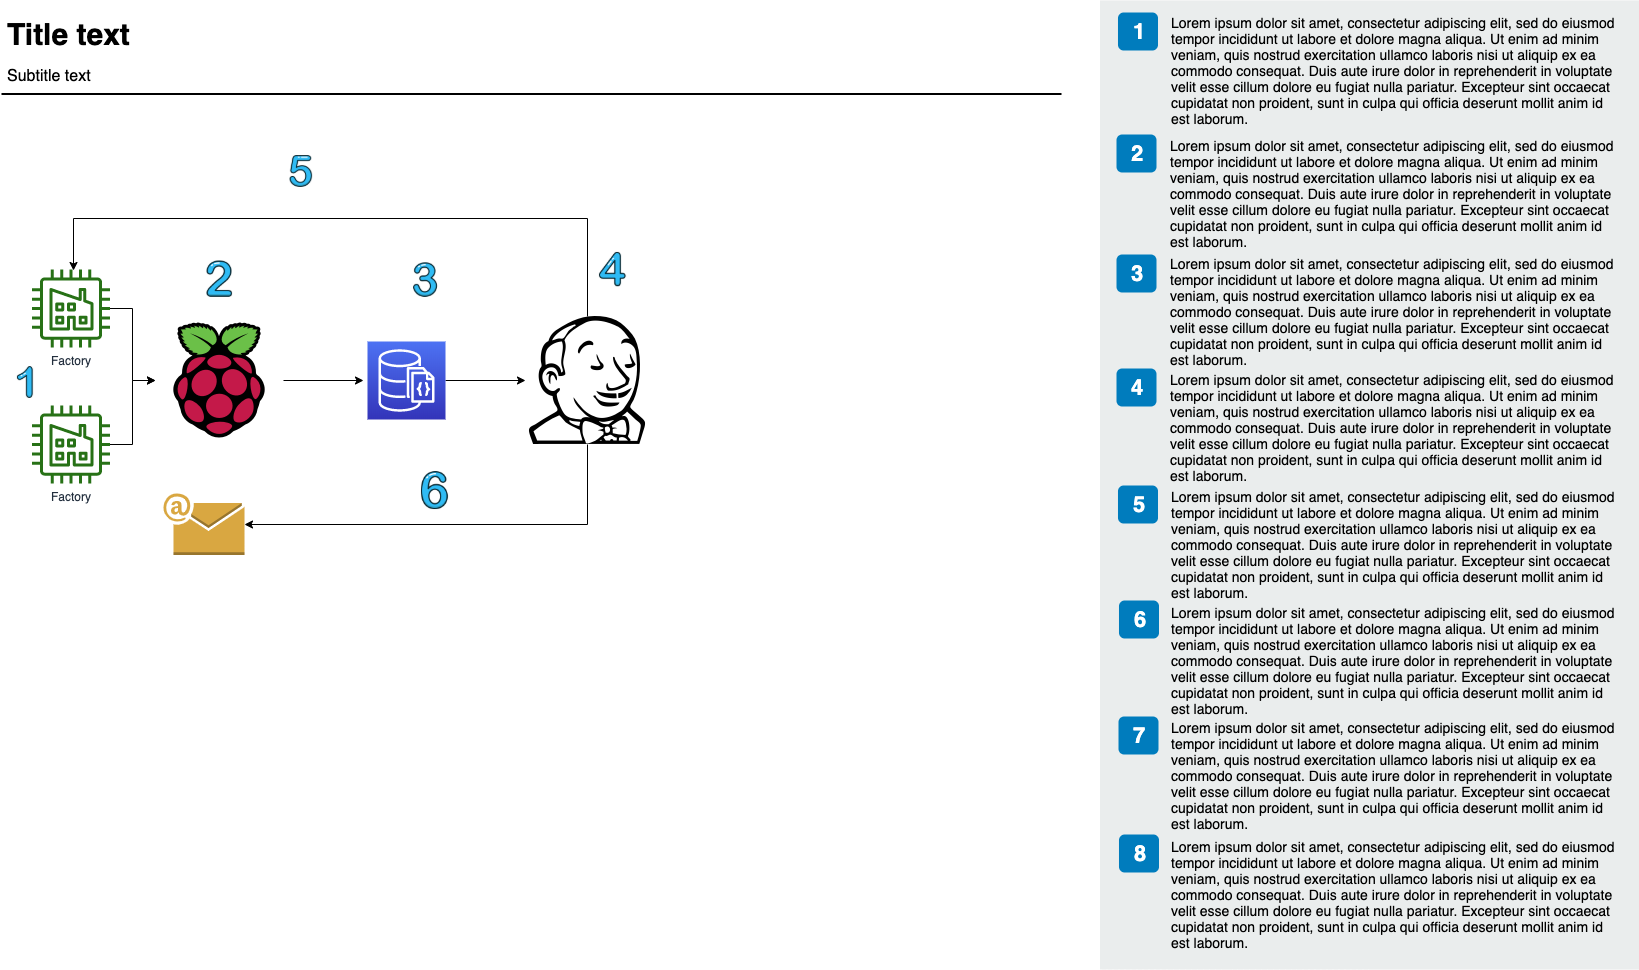

The diagram above was exported from draw.io. Its source (the exported page's mxGraphModel, read from the mxfile embedded in the PNG):
<mxGraphModel dx="946" dy="462" grid="1" gridSize="10" guides="1" tooltips="1" connect="1" arrows="1" fold="1" page="1" pageScale="1" pageWidth="827" pageHeight="1169" math="0" shadow="0">
  <root>
    <mxCell id="0" />
    <mxCell id="1" parent="0" />
    <mxCell id="-QjtrjUzRDEMRZ5MF8oH-47" value="Title text" style="text;html=1;resizable=0;points=[];autosize=1;align=left;verticalAlign=top;spacingTop=-4;fontSize=30;fontStyle=1" parent="1" vertex="1">
      <mxGeometry x="12" y="65.5" width="130" height="40" as="geometry" />
    </mxCell>
    <mxCell id="-QjtrjUzRDEMRZ5MF8oH-48" value="Subtitle text&lt;br style=&quot;font-size: 16px&quot;&gt;" style="text;html=1;resizable=0;points=[];autosize=1;align=left;verticalAlign=top;spacingTop=-4;fontSize=16" parent="1" vertex="1">
      <mxGeometry x="12" y="115.5" width="100" height="20" as="geometry" />
    </mxCell>
    <mxCell id="SCVMTBWpLvtzJIhz15lM-1" value="" style="line;strokeWidth=2;html=1;fontSize=14;" parent="1" vertex="1">
      <mxGeometry x="8" y="140.5" width="1060" height="10" as="geometry" />
    </mxCell>
    <mxCell id="7OVz4w7n9kzEPWy-4BBC-3" value="" style="rounded=0;whiteSpace=wrap;html=1;fillColor=#EAEDED;fontSize=22;fontColor=#FFFFFF;strokeColor=none;labelBackgroundColor=none;" parent="1" vertex="1">
      <mxGeometry x="1106.5" y="52" width="539" height="969" as="geometry" />
    </mxCell>
    <mxCell id="7OVz4w7n9kzEPWy-4BBC-4" value="1" style="rounded=1;whiteSpace=wrap;html=1;fillColor=#007CBD;strokeColor=none;fontColor=#FFFFFF;fontStyle=1;fontSize=22;labelBackgroundColor=none;" parent="1" vertex="1">
      <mxGeometry x="1124.5" y="64" width="40" height="38" as="geometry" />
    </mxCell>
    <mxCell id="7OVz4w7n9kzEPWy-4BBC-5" value="2" style="rounded=1;whiteSpace=wrap;html=1;fillColor=#007CBD;strokeColor=none;fontColor=#FFFFFF;fontStyle=1;fontSize=22;labelBackgroundColor=none;" parent="1" vertex="1">
      <mxGeometry x="1123" y="186" width="40" height="38" as="geometry" />
    </mxCell>
    <mxCell id="7OVz4w7n9kzEPWy-4BBC-6" value="3" style="rounded=1;whiteSpace=wrap;html=1;fillColor=#007CBD;strokeColor=none;fontColor=#FFFFFF;fontStyle=1;fontSize=22;labelBackgroundColor=none;" parent="1" vertex="1">
      <mxGeometry x="1123" y="306" width="40" height="38" as="geometry" />
    </mxCell>
    <mxCell id="7OVz4w7n9kzEPWy-4BBC-7" value="4" style="rounded=1;whiteSpace=wrap;html=1;fillColor=#007CBD;strokeColor=none;fontColor=#FFFFFF;fontStyle=1;fontSize=22;labelBackgroundColor=none;" parent="1" vertex="1">
      <mxGeometry x="1123" y="420" width="40" height="38" as="geometry" />
    </mxCell>
    <mxCell id="7OVz4w7n9kzEPWy-4BBC-8" value="5" style="rounded=1;whiteSpace=wrap;html=1;fillColor=#007CBD;strokeColor=none;fontColor=#FFFFFF;fontStyle=1;fontSize=22;labelBackgroundColor=none;" parent="1" vertex="1">
      <mxGeometry x="1124.5" y="537" width="40" height="38" as="geometry" />
    </mxCell>
    <mxCell id="7OVz4w7n9kzEPWy-4BBC-9" value="6" style="rounded=1;whiteSpace=wrap;html=1;fillColor=#007CBD;strokeColor=none;fontColor=#FFFFFF;fontStyle=1;fontSize=22;labelBackgroundColor=none;" parent="1" vertex="1">
      <mxGeometry x="1125.5" y="652" width="40" height="38" as="geometry" />
    </mxCell>
    <mxCell id="7OVz4w7n9kzEPWy-4BBC-10" value="7" style="rounded=1;whiteSpace=wrap;html=1;fillColor=#007CBD;strokeColor=none;fontColor=#FFFFFF;fontStyle=1;fontSize=22;labelBackgroundColor=none;" parent="1" vertex="1">
      <mxGeometry x="1125" y="768" width="40" height="38" as="geometry" />
    </mxCell>
    <mxCell id="7OVz4w7n9kzEPWy-4BBC-11" value="8" style="rounded=1;whiteSpace=wrap;html=1;fillColor=#007CBD;strokeColor=none;fontColor=#FFFFFF;fontStyle=1;fontSize=22;labelBackgroundColor=none;" parent="1" vertex="1">
      <mxGeometry x="1125.5" y="886" width="40" height="38" as="geometry" />
    </mxCell>
    <mxCell id="7OVz4w7n9kzEPWy-4BBC-13" value="&lt;span&gt;Lorem ipsum dolor sit amet, consectetur adipiscing elit, sed do eiusmod tempor incididunt ut labore et dolore magna aliqua. Ut enim ad minim veniam, quis nostrud exercitation ullamco laboris nisi ut aliquip ex ea commodo consequat. Duis aute irure dolor in reprehenderit in voluptate velit esse cillum dolore eu fugiat nulla pariatur. Excepteur sint occaecat cupidatat non proident, sunt in culpa qui officia deserunt mollit anim id est laborum.&lt;/span&gt;&lt;br&gt;" style="text;html=1;align=left;verticalAlign=top;spacingTop=-4;fontSize=14;labelBackgroundColor=none;whiteSpace=wrap;" parent="1" vertex="1">
      <mxGeometry x="1176" y="63.5" width="449" height="118" as="geometry" />
    </mxCell>
    <mxCell id="7OVz4w7n9kzEPWy-4BBC-14" value="&lt;span&gt;Lorem ipsum dolor sit amet, consectetur adipiscing elit, sed do eiusmod tempor incididunt ut labore et dolore magna aliqua. Ut enim ad minim veniam, quis nostrud exercitation ullamco laboris nisi ut aliquip ex ea commodo consequat. Duis aute irure dolor in reprehenderit in voluptate velit esse cillum dolore eu fugiat nulla pariatur. Excepteur sint occaecat cupidatat non proident, sunt in culpa qui officia deserunt mollit anim id est laborum.&lt;/span&gt;&lt;br&gt;" style="text;html=1;align=left;verticalAlign=top;spacingTop=-4;fontSize=14;labelBackgroundColor=none;whiteSpace=wrap;" parent="1" vertex="1">
      <mxGeometry x="1175" y="186.5" width="450" height="115" as="geometry" />
    </mxCell>
    <mxCell id="7OVz4w7n9kzEPWy-4BBC-15" value="&lt;span&gt;Lorem ipsum dolor sit amet, consectetur adipiscing elit, sed do eiusmod tempor incididunt ut labore et dolore magna aliqua. Ut enim ad minim veniam, quis nostrud exercitation ullamco laboris nisi ut aliquip ex ea commodo consequat. Duis aute irure dolor in reprehenderit in voluptate velit esse cillum dolore eu fugiat nulla pariatur. Excepteur sint occaecat cupidatat non proident, sunt in culpa qui officia deserunt mollit anim id est laborum.&lt;/span&gt;&lt;br&gt;" style="text;html=1;align=left;verticalAlign=top;spacingTop=-4;fontSize=14;labelBackgroundColor=none;whiteSpace=wrap;" parent="1" vertex="1">
      <mxGeometry x="1175" y="304.5" width="450" height="117" as="geometry" />
    </mxCell>
    <mxCell id="7OVz4w7n9kzEPWy-4BBC-16" value="&lt;span&gt;Lorem ipsum dolor sit amet, consectetur adipiscing elit, sed do eiusmod tempor incididunt ut labore et dolore magna aliqua. Ut enim ad minim veniam, quis nostrud exercitation ullamco laboris nisi ut aliquip ex ea commodo consequat. Duis aute irure dolor in reprehenderit in voluptate velit esse cillum dolore eu fugiat nulla pariatur. Excepteur sint occaecat cupidatat non proident, sunt in culpa qui officia deserunt mollit anim id est laborum.&lt;/span&gt;&lt;br&gt;" style="text;html=1;align=left;verticalAlign=top;spacingTop=-4;fontSize=14;labelBackgroundColor=none;whiteSpace=wrap;" parent="1" vertex="1">
      <mxGeometry x="1175" y="420.5" width="450" height="121" as="geometry" />
    </mxCell>
    <mxCell id="7OVz4w7n9kzEPWy-4BBC-17" value="&lt;span&gt;Lorem ipsum dolor sit amet, consectetur adipiscing elit, sed do eiusmod tempor incididunt ut labore et dolore magna aliqua. Ut enim ad minim veniam, quis nostrud exercitation ullamco laboris nisi ut aliquip ex ea commodo consequat. Duis aute irure dolor in reprehenderit in voluptate velit esse cillum dolore eu fugiat nulla pariatur. Excepteur sint occaecat cupidatat non proident, sunt in culpa qui officia deserunt mollit anim id est laborum.&lt;/span&gt;&lt;br&gt;" style="text;html=1;align=left;verticalAlign=top;spacingTop=-4;fontSize=14;labelBackgroundColor=none;whiteSpace=wrap;" parent="1" vertex="1">
      <mxGeometry x="1176" y="537.5" width="449" height="114" as="geometry" />
    </mxCell>
    <mxCell id="7OVz4w7n9kzEPWy-4BBC-18" value="&lt;span&gt;Lorem ipsum dolor sit amet, consectetur adipiscing elit, sed do eiusmod tempor incididunt ut labore et dolore magna aliqua. Ut enim ad minim veniam, quis nostrud exercitation ullamco laboris nisi ut aliquip ex ea commodo consequat. Duis aute irure dolor in reprehenderit in voluptate velit esse cillum dolore eu fugiat nulla pariatur. Excepteur sint occaecat cupidatat non proident, sunt in culpa qui officia deserunt mollit anim id est laborum.&lt;/span&gt;&lt;br&gt;" style="text;html=1;align=left;verticalAlign=top;spacingTop=-4;fontSize=14;labelBackgroundColor=none;whiteSpace=wrap;" parent="1" vertex="1">
      <mxGeometry x="1176" y="653.5" width="450" height="118" as="geometry" />
    </mxCell>
    <mxCell id="7OVz4w7n9kzEPWy-4BBC-19" value="&lt;span&gt;Lorem ipsum dolor sit amet, consectetur adipiscing elit, sed do eiusmod tempor incididunt ut labore et dolore magna aliqua. Ut enim ad minim veniam, quis nostrud exercitation ullamco laboris nisi ut aliquip ex ea commodo consequat. Duis aute irure dolor in reprehenderit in voluptate velit esse cillum dolore eu fugiat nulla pariatur. Excepteur sint occaecat cupidatat non proident, sunt in culpa qui officia deserunt mollit anim id est laborum.&lt;/span&gt;&lt;br&gt;" style="text;html=1;align=left;verticalAlign=top;spacingTop=-4;fontSize=14;labelBackgroundColor=none;whiteSpace=wrap;" parent="1" vertex="1">
      <mxGeometry x="1176" y="768.5" width="449" height="113" as="geometry" />
    </mxCell>
    <mxCell id="7OVz4w7n9kzEPWy-4BBC-20" value="&lt;span&gt;Lorem ipsum dolor sit amet, consectetur adipiscing elit, sed do eiusmod tempor incididunt ut labore et dolore magna aliqua. Ut enim ad minim veniam, quis nostrud exercitation ullamco laboris nisi ut aliquip ex ea commodo consequat. Duis aute irure dolor in reprehenderit in voluptate velit esse cillum dolore eu fugiat nulla pariatur. Excepteur sint occaecat cupidatat non proident, sunt in culpa qui officia deserunt mollit anim id est laborum.&lt;/span&gt;&lt;br&gt;" style="text;html=1;align=left;verticalAlign=top;spacingTop=-4;fontSize=14;labelBackgroundColor=none;whiteSpace=wrap;" parent="1" vertex="1">
      <mxGeometry x="1176" y="887.5" width="449" height="124" as="geometry" />
    </mxCell>
    <mxCell id="txbg1RaFzHhOFbGrNfI6-6" style="edgeStyle=orthogonalEdgeStyle;rounded=0;orthogonalLoop=1;jettySize=auto;html=1;entryX=0;entryY=0.5;entryDx=0;entryDy=0;" edge="1" parent="1" source="UEzPUAAOIrF-is8g5C7q-6" target="txbg1RaFzHhOFbGrNfI6-5">
      <mxGeometry relative="1" as="geometry" />
    </mxCell>
    <mxCell id="UEzPUAAOIrF-is8g5C7q-6" value="Factory" style="outlineConnect=0;fontColor=#232F3E;gradientColor=none;fillColor=#277116;strokeColor=none;dashed=0;verticalLabelPosition=bottom;verticalAlign=top;align=center;html=1;fontSize=12;fontStyle=0;aspect=fixed;pointerEvents=1;shape=mxgraph.aws4.factory;" parent="1" vertex="1">
      <mxGeometry x="38.500000000000156" y="320.99999999999994" width="78" height="78" as="geometry" />
    </mxCell>
    <mxCell id="txbg1RaFzHhOFbGrNfI6-7" style="edgeStyle=orthogonalEdgeStyle;rounded=0;orthogonalLoop=1;jettySize=auto;html=1;entryX=0;entryY=0.5;entryDx=0;entryDy=0;" edge="1" parent="1" source="UEzPUAAOIrF-is8g5C7q-7" target="txbg1RaFzHhOFbGrNfI6-5">
      <mxGeometry relative="1" as="geometry" />
    </mxCell>
    <mxCell id="UEzPUAAOIrF-is8g5C7q-7" value="Factory&lt;br&gt;" style="outlineConnect=0;fontColor=#232F3E;gradientColor=none;fillColor=#277116;strokeColor=none;dashed=0;verticalLabelPosition=bottom;verticalAlign=top;align=center;html=1;fontSize=12;fontStyle=0;aspect=fixed;pointerEvents=1;shape=mxgraph.aws4.factory;" parent="1" vertex="1">
      <mxGeometry x="38.500000000000156" y="456.99999999999994" width="78" height="78" as="geometry" />
    </mxCell>
    <mxCell id="txbg1RaFzHhOFbGrNfI6-9" value="" style="edgeStyle=orthogonalEdgeStyle;rounded=0;orthogonalLoop=1;jettySize=auto;html=1;" edge="1" parent="1" source="txbg1RaFzHhOFbGrNfI6-5">
      <mxGeometry relative="1" as="geometry">
        <mxPoint x="370" y="432" as="targetPoint" />
      </mxGeometry>
    </mxCell>
    <mxCell id="txbg1RaFzHhOFbGrNfI6-5" value="" style="shape=image;html=1;verticalAlign=top;verticalLabelPosition=bottom;labelBackgroundColor=#ffffff;imageAspect=0;aspect=fixed;image=https://cdn4.iconfinder.com/data/icons/logos-and-brands/512/272_Raspberry_Pi_logo-128.png" vertex="1" parent="1">
      <mxGeometry x="162" y="368" width="128" height="128" as="geometry" />
    </mxCell>
    <mxCell id="txbg1RaFzHhOFbGrNfI6-17" value="" style="edgeStyle=orthogonalEdgeStyle;rounded=0;orthogonalLoop=1;jettySize=auto;html=1;" edge="1" parent="1" source="txbg1RaFzHhOFbGrNfI6-15">
      <mxGeometry relative="1" as="geometry">
        <mxPoint x="532" y="432" as="targetPoint" />
      </mxGeometry>
    </mxCell>
    <mxCell id="txbg1RaFzHhOFbGrNfI6-15" value="" style="outlineConnect=0;fontColor=#232F3E;gradientColor=#4D72F3;gradientDirection=north;fillColor=#3334B9;strokeColor=#ffffff;dashed=0;verticalLabelPosition=bottom;verticalAlign=top;align=center;html=1;fontSize=12;fontStyle=0;aspect=fixed;shape=mxgraph.aws4.resourceIcon;resIcon=mxgraph.aws4.documentdb_with_mongodb_compatibility;" vertex="1" parent="1">
      <mxGeometry x="374" y="393" width="78" height="78" as="geometry" />
    </mxCell>
    <mxCell id="txbg1RaFzHhOFbGrNfI6-19" style="edgeStyle=orthogonalEdgeStyle;rounded=0;orthogonalLoop=1;jettySize=auto;html=1;" edge="1" parent="1" source="txbg1RaFzHhOFbGrNfI6-18">
      <mxGeometry relative="1" as="geometry">
        <mxPoint x="80" y="322" as="targetPoint" />
        <Array as="points">
          <mxPoint x="594" y="270" />
          <mxPoint x="80" y="270" />
        </Array>
      </mxGeometry>
    </mxCell>
    <mxCell id="txbg1RaFzHhOFbGrNfI6-26" style="edgeStyle=orthogonalEdgeStyle;rounded=0;orthogonalLoop=1;jettySize=auto;html=1;entryX=1;entryY=0.5;entryDx=0;entryDy=0;entryPerimeter=0;" edge="1" parent="1" source="txbg1RaFzHhOFbGrNfI6-18" target="txbg1RaFzHhOFbGrNfI6-25">
      <mxGeometry relative="1" as="geometry">
        <Array as="points">
          <mxPoint x="594" y="576" />
        </Array>
      </mxGeometry>
    </mxCell>
    <mxCell id="txbg1RaFzHhOFbGrNfI6-18" value="" style="shape=image;html=1;verticalAlign=top;verticalLabelPosition=bottom;labelBackgroundColor=#ffffff;imageAspect=0;aspect=fixed;image=https://cdn4.iconfinder.com/data/icons/logos-brands-5/24/jenkins-128.png" vertex="1" parent="1">
      <mxGeometry x="530" y="368" width="128" height="128" as="geometry" />
    </mxCell>
    <mxCell id="txbg1RaFzHhOFbGrNfI6-20" value="" style="shape=image;html=1;verticalAlign=top;verticalLabelPosition=bottom;labelBackgroundColor=#ffffff;imageAspect=0;aspect=fixed;image=https://cdn3.iconfinder.com/data/icons/letters-and-numbers-1/32/number_1_blue-128.png" vertex="1" parent="1">
      <mxGeometry x="14" y="416" width="35" height="35" as="geometry" />
    </mxCell>
    <mxCell id="txbg1RaFzHhOFbGrNfI6-21" value="" style="shape=image;html=1;verticalAlign=top;verticalLabelPosition=bottom;labelBackgroundColor=#ffffff;imageAspect=0;aspect=fixed;image=https://cdn3.iconfinder.com/data/icons/letters-and-numbers-1/32/number_2_blue-128.png" vertex="1" parent="1">
      <mxGeometry x="206" y="310" width="40" height="40" as="geometry" />
    </mxCell>
    <mxCell id="txbg1RaFzHhOFbGrNfI6-22" value="" style="shape=image;html=1;verticalAlign=top;verticalLabelPosition=bottom;labelBackgroundColor=#ffffff;imageAspect=0;aspect=fixed;image=https://cdn3.iconfinder.com/data/icons/letters-and-numbers-1/32/number_3_blue-128.png" vertex="1" parent="1">
      <mxGeometry x="413" y="312" width="38" height="38" as="geometry" />
    </mxCell>
    <mxCell id="txbg1RaFzHhOFbGrNfI6-23" value="" style="shape=image;html=1;verticalAlign=top;verticalLabelPosition=bottom;labelBackgroundColor=#ffffff;imageAspect=0;aspect=fixed;image=https://cdn3.iconfinder.com/data/icons/letters-and-numbers-1/32/number_4_blue-128.png" vertex="1" parent="1">
      <mxGeometry x="600" y="301.5" width="38" height="38" as="geometry" />
    </mxCell>
    <mxCell id="txbg1RaFzHhOFbGrNfI6-24" value="" style="shape=image;html=1;verticalAlign=top;verticalLabelPosition=bottom;labelBackgroundColor=#ffffff;imageAspect=0;aspect=fixed;image=https://cdn3.iconfinder.com/data/icons/letters-and-numbers-1/32/number_5_blue-128.png" vertex="1" parent="1">
      <mxGeometry x="290" y="205" width="35" height="35" as="geometry" />
    </mxCell>
    <mxCell id="txbg1RaFzHhOFbGrNfI6-25" value="" style="outlineConnect=0;dashed=0;verticalLabelPosition=bottom;verticalAlign=top;align=center;html=1;shape=mxgraph.aws3.email;fillColor=#D9A741;gradientColor=none;" vertex="1" parent="1">
      <mxGeometry x="170" y="545" width="81" height="61.5" as="geometry" />
    </mxCell>
    <mxCell id="txbg1RaFzHhOFbGrNfI6-27" value="" style="shape=image;html=1;verticalAlign=top;verticalLabelPosition=bottom;labelBackgroundColor=#ffffff;imageAspect=0;aspect=fixed;image=https://cdn3.iconfinder.com/data/icons/letters-and-numbers-1/32/number_6_blue-128.png" vertex="1" parent="1">
      <mxGeometry x="420" y="520.5" width="42" height="42" as="geometry" />
    </mxCell>
  </root>
</mxGraphModel>